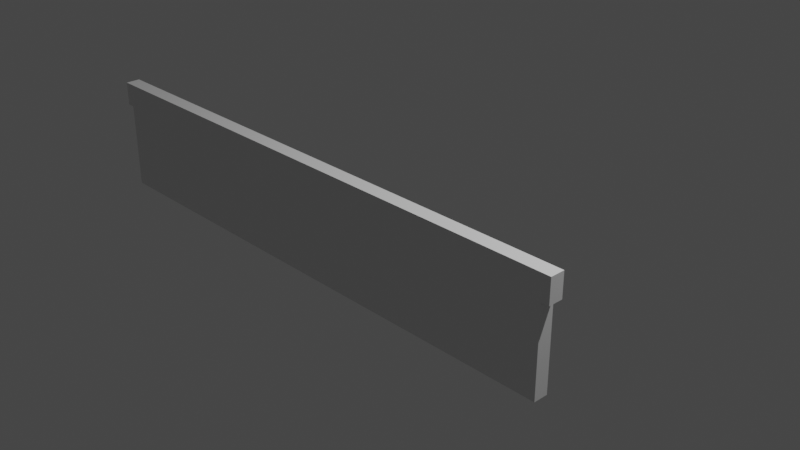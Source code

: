 # Source: balkonbruestung.blend  (saved by Blender 3.6.13; exported with 4.5.12 LTS)
import bpy
from mathutils import Matrix  # noqa: F401  (used for matrix-valued properties, if any)

bpy.ops.wm.read_factory_settings(use_empty=True)
scene = bpy.context.scene
scene.name = 'Scene'

# ---- collections
col_collection = bpy.data.collections.new('Collection'); scene.collection.children.link(col_collection)

# ---- materials (node trees are filled in below, after node groups)
mat_material = bpy.data.materials.new('Material')
mat_material.alpha_threshold = 0.0
mat_material.use_transparent_shadow = False
mat_material.roughness = 0.5
mat_material.line_color = (0.0, 0.0, 0.0, 1.0)

# ---- material node trees
mat_material.use_nodes = True; mat_material.node_tree.nodes.clear()
_N = mat_material.node_tree.nodes; _L = mat_material.node_tree.links
n0 = _N.new('ShaderNodeOutputMaterial'); n0.name = 'Material Output'; n0.location = (300, 300)
n1 = _N.new('ShaderNodeBsdfPrincipled'); n1.name = 'Principled BSDF'; n1.location = (10, 300)
n1.distribution = 'GGX'
n1.subsurface_method = 'RANDOM_WALK_SKIN'
n1.inputs[3].default_value = 1.45
n1.inputs[27].default_value = (0.0, 0.0, 0.0, 1.0)
n1.inputs[28].default_value = 1.0
_L.new(n1.outputs[0], n0.inputs[0])
n0.is_active_output = True

# ---- world
world_world = bpy.data.worlds.new('World'); scene.world = world_world
world_world.use_nodes = True; world_world.node_tree.nodes.clear()
_N = world_world.node_tree.nodes; _L = world_world.node_tree.links
n0 = _N.new('ShaderNodeOutputWorld'); n0.name = 'World Output'; n0.location = (300, 300)
n1 = _N.new('ShaderNodeBackground'); n1.name = 'Background'; n1.location = (10, 300)
n1.inputs[0].default_value = (0.05088, 0.05088, 0.05088, 1.0)
_L.new(n1.outputs[0], n0.inputs[0])
n0.is_active_output = True
world_world.color = (0.05088, 0.05088, 0.05088)
world_world.use_sun_shadow = False
world_world.sun_shadow_jitter_overblur = 0.0

# ---- cameras
cam_camera = bpy.data.cameras.new('Camera')
cam_camera.clip_end = 100.0
cam_camera.ortho_scale = 7.314

# ---- lights
light_light = bpy.data.lights.new('Light', 'POINT')
light_light.transmission_factor = 0.0
light_light.energy = 1000.0
light_light.shadow_soft_size = 0.1
light_light.shadow_maximum_resolution = 0.006
light_light.use_absolute_resolution = True

# ---- meshes
me_cube = bpy.data.meshes.new('Cube')
me_cube.from_pydata([(2.87, -1.25, 1.0), (-2.87, -1.25, 1.0), (2.87, -1.1, 1.0), (-2.87, -1.1, 1.0), (2.87, -1.25, 0.75), (-2.87, -1.1, 0.75), (-2.87, -1.25, 0.75), (2.87, -1.1, 0.75), (-2.95, -1.1, 0.75), (-2.95, -1.1, 1.0), (-2.95, -1.25, 1.0), (-2.95, -1.25, 0.75), (2.95, -1.1, 1.0), (2.95, -1.25, 1.0), (2.95, -1.25, 0.75), (2.95, -1.1, 0.75), (2.87, -1.25, -0.155), (-2.87, -1.25, -0.155), (2.87, -1.1, -0.155), (-2.87, -1.1, -0.155)], [], [(0, 2, 3, 1), (5, 6, 11, 8), (5, 3, 2, 7), (4, 0, 1, 6), (4, 7, 15, 14), (18, 7, 4, 16), (16, 4, 6, 17), (19, 5, 7, 18), (17, 6, 5, 19), (11, 10, 9, 8), (1, 3, 9, 10), (3, 5, 8, 9), (6, 1, 10, 11), (15, 12, 13, 14), (0, 4, 14, 13), (2, 0, 13, 12), (7, 2, 12, 15), (17, 19, 18, 16)])
_uv = me_cube.uv_layers.new(name='UVMap')
_uv.uv.foreach_set('vector', [0.625, 0.5, 0.875, 0.5, 0.875, 0.75, 0.625, 0.75, 0.5777, 1.0, 0.5777, 0.75, 0.5777, 0.75, 0.5777, 1.0, 0.5777, 0.0, 0.625, 0.0, 0.625, 0.25, 0.5777, 0.25, 0.5777, 0.5, 0.625, 0.5, 0.625, 0.75, 0.5777, 0.75, 0.5777, 0.5, 0.5777, 0.25, 0.5777, 0.25, 0.5777, 0.5, 0.4138, 0.25, 0.5777, 0.25, 0.5777, 0.5, 0.4138, 0.5, 0.4138, 0.5, 0.5777, 0.5, 0.5777, 0.75, 0.4138, 0.75, 0.4138, 0.0, 0.5777, 0.0, 0.5777, 0.25, 0.4138, 0.25, 0.4138, 0.75, 0.5777, 0.75, 0.5777, 1.0, 0.4138, 1.0, 0.5777, 0.75, 0.625, 0.75, 0.625, 1.0, 0.5777, 1.0, 0.625, 0.75, 0.875, 0.75, 0.875, 0.75, 0.625, 0.75, 0.625, 0.0, 0.5777, 0.0, 0.5777, 0.0, 0.625, 0.0, 0.5777, 0.75, 0.625, 0.75, 0.625, 0.75, 0.5777, 0.75, 0.5777, 0.25, 0.625, 0.25, 0.625, 0.5, 0.5777, 0.5, 0.625, 0.5, 0.5777, 0.5, 0.5777, 0.5, 0.625, 0.5, 0.875, 0.5, 0.625, 0.5, 0.625, 0.5, 0.875, 0.5, 0.5777, 0.25, 0.625, 0.25, 0.625, 0.25, 0.5777, 0.25, 0.4138, 0.75, 0.4138, 0.0, 0.4138, 0.25, 0.4138, 0.5])
me_cube.materials.append(mat_material)
me_cube.use_mirror_vertex_groups = False
me_cube.update()

# ---- objects
ob_balkonbruestung = bpy.data.objects.new('balkonbruestung', me_cube)
ob_light = bpy.data.objects.new('Light', light_light)
ob_camera = bpy.data.objects.new('Camera', cam_camera)

# ---- transforms, parenting, visibility, modifiers, constraints
ob_balkonbruestung.location = (0.0, 0.0, 0.0)
ob_balkonbruestung.lock_rotations_4d = False
ob_balkonbruestung.empty_display_type = 'ARROWS'
ob_balkonbruestung.lineart.crease_threshold = 0.0
ob_light.location = (4.076, 1.005, 5.904)
ob_light.rotation_euler = (0.6503, 0.05522, 1.866)
ob_light.lock_rotations_4d = False
ob_light.empty_display_type = 'ARROWS'
ob_light.color = (0.0, 0.0, 0.0, 0.0)
ob_light.lineart.crease_threshold = 0.0
ob_camera.location = (7.359, -6.926, 4.958)
ob_camera.rotation_euler = (1.109, 0.0, 0.8149)
ob_camera.lock_rotations_4d = False
ob_camera.empty_display_type = 'ARROWS'
ob_camera.color = (0.0, 0.0, 0.0, 0.0)
ob_camera.display_type = 'WIRE'
ob_camera.lineart.crease_threshold = 0.0

# ---- collection membership
col_collection.objects.link(ob_balkonbruestung)
col_collection.objects.link(ob_light)
col_collection.objects.link(ob_camera)

# ---- scene / render settings (as saved in the file)
scene.camera = ob_camera
scene.frame_start = 1; scene.frame_end = 250; scene.frame_set(1)
scene.render.engine = 'BLENDER_EEVEE_NEXT'
scene.cycles.sampling_pattern = 'TABULATED_SOBOL'
scene.view_settings.view_transform = 'Filmic'
bpy.context.view_layer.update()
